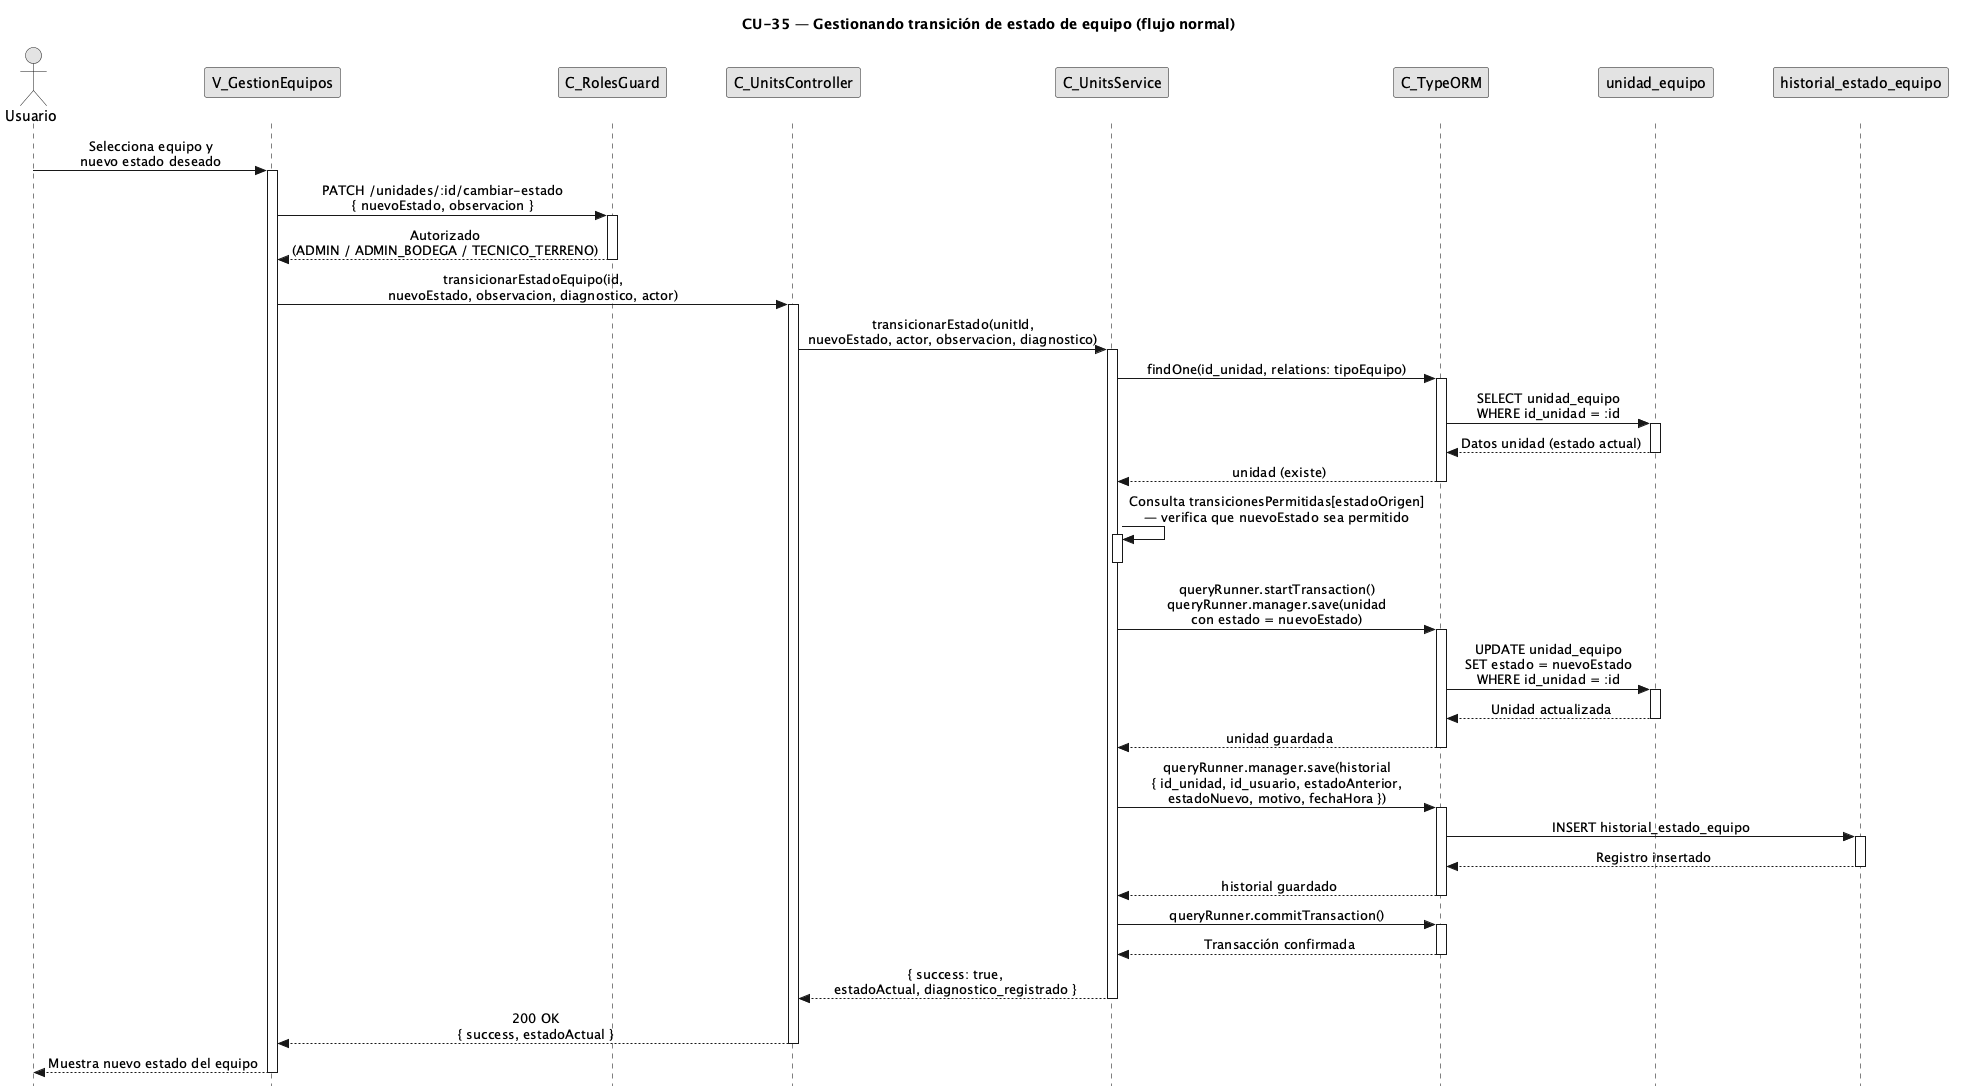

The diagram above was rendered by PlantUML. Its source (embedded in the PNG):
@startuml CU35-normal
title CU-35 — Gestionando transición de estado de equipo (flujo normal)

skinparam style strictuml
skinparam monochrome true
skinparam shadowing false
skinparam sequenceMessageAlign center
<style>
sequenceDiagram {
  participant {
    margin 25
  }
  actor {
    margin 20
  }
}
</style>
skinparam sequence {
  MessageAlign center
  LifeLineBorderColor black
}
hide footbox

actor "Usuario" as user
participant "V_GestionEquipos" as view
participant "C_RolesGuard" as guard
participant "C_UnitsController" as ctrl
participant "C_UnitsService" as svc
participant "C_TypeORM" as orm
participant "unidad_equipo" as uent
participant "historial_estado_equipo" as hent

user -> view : Selecciona equipo y\nnuevo estado deseado
activate view

view -> guard : PATCH /unidades/:id/cambiar-estado\n{ nuevoEstado, observacion }
activate guard
guard --> view : Autorizado\n(ADMIN / ADMIN_BODEGA / TECNICO_TERRENO)
deactivate guard

view -> ctrl : transicionarEstadoEquipo(id,\nnuevoEstado, observacion, diagnostico, actor)
activate ctrl

ctrl -> svc : transicionarEstado(unitId,\nnuevoEstado, actor, observacion, diagnostico)
activate svc

svc -> orm : findOne(id_unidad, relations: tipoEquipo)
activate orm
orm -> uent : SELECT unidad_equipo\nWHERE id_unidad = :id
activate uent
uent --> orm : Datos unidad (estado actual)
deactivate uent
orm --> svc : unidad (existe)
deactivate orm

svc -> svc : Consulta transicionesPermitidas[estadoOrigen]\n— verifica que nuevoEstado sea permitido
activate svc
deactivate svc

svc -> orm : queryRunner.startTransaction()\nqueryRunner.manager.save(unidad\ncon estado = nuevoEstado)
activate orm
orm -> uent : UPDATE unidad_equipo\nSET estado = nuevoEstado\nWHERE id_unidad = :id
activate uent
uent --> orm : Unidad actualizada
deactivate uent
orm --> svc : unidad guardada
deactivate orm

svc -> orm : queryRunner.manager.save(historial\n{ id_unidad, id_usuario, estadoAnterior,\nestadoNuevo, motivo, fechaHora })
activate orm
orm -> hent : INSERT historial_estado_equipo
activate hent
hent --> orm : Registro insertado
deactivate hent
orm --> svc : historial guardado
deactivate orm

svc -> orm : queryRunner.commitTransaction()
activate orm
orm --> svc : Transacción confirmada
deactivate orm

svc --> ctrl : { success: true,\nestadoActual, diagnostico_registrado }
deactivate svc

ctrl --> view : 200 OK\n{ success, estadoActual }
deactivate ctrl

view --> user : Muestra nuevo estado del equipo
deactivate view

@enduml